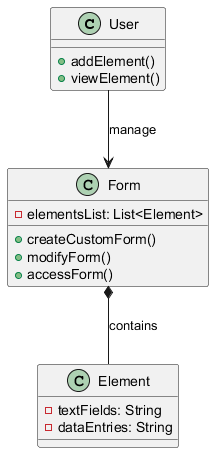

The diagram above was rendered by PlantUML. Its source (embedded in the PNG):
@startuml
class User {
    + addElement()
    + viewElement()
}

class Form {
    - elementsList: List<Element>
    + createCustomForm()
    + modifyForm()
    + accessForm()
}

class Element {
    - textFields: String
    - dataEntries: String
}

User --> Form : manage
Form *-- Element : contains
@enduml